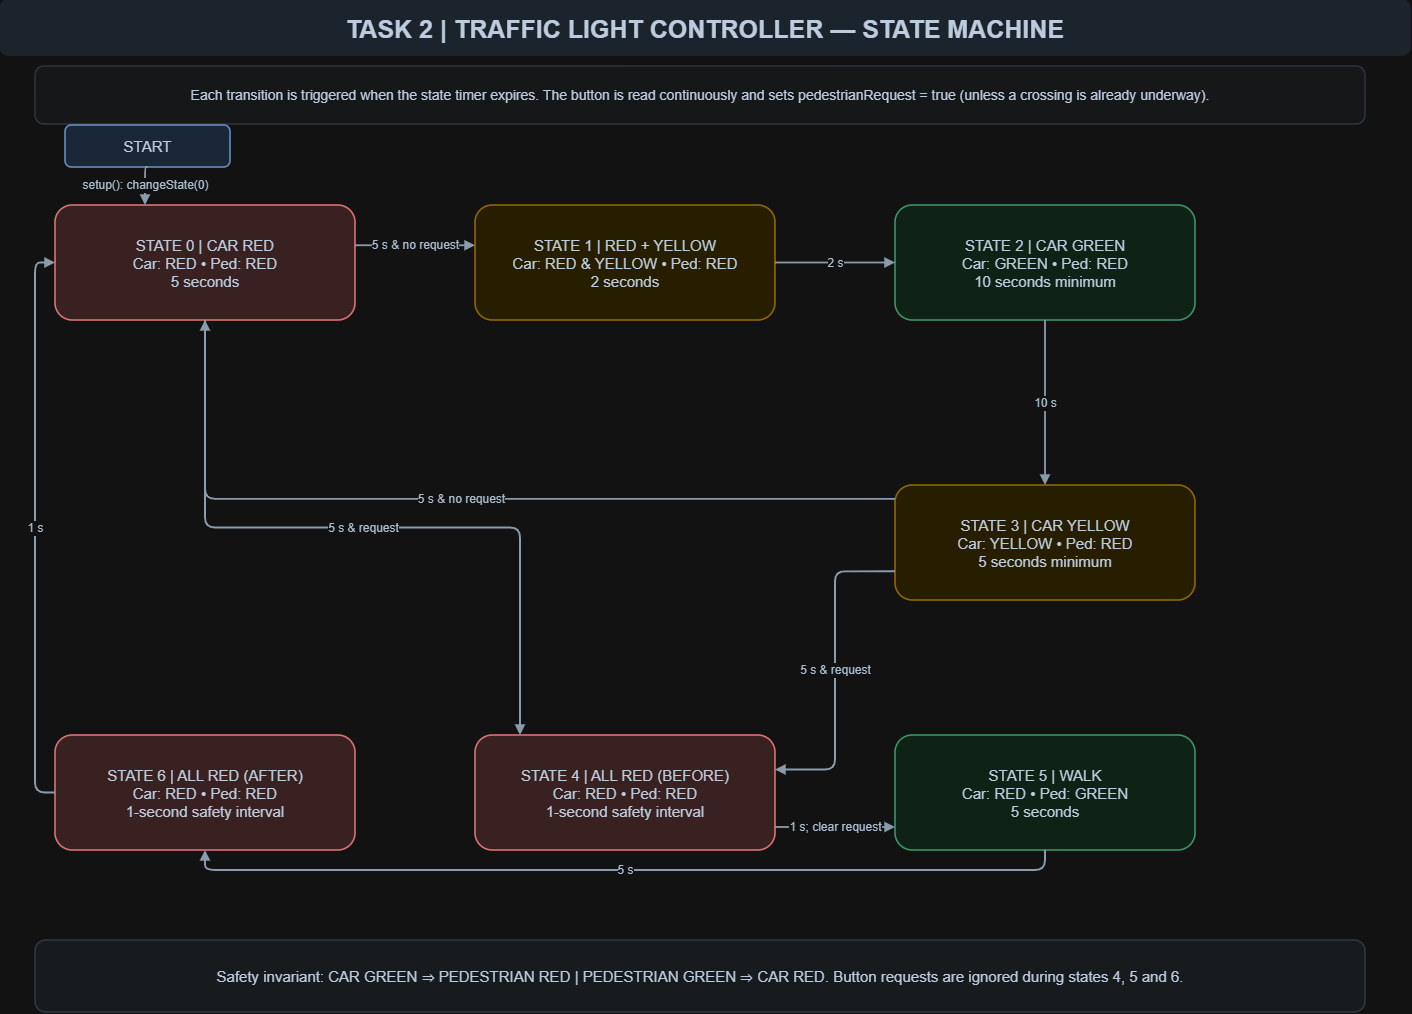

The diagram above was exported from draw.io. Its source (the exported page's mxGraphModel, read from the mxfile embedded in the PNG):
<mxGraphModel dx="2048" dy="1062" grid="1" gridSize="10" guides="1" tooltips="1" connect="1" arrows="1" fold="1" page="1" pageScale="1" pageWidth="1600" pageHeight="1120" math="0" shadow="0">
  <root>
    <mxCell id="0" />
    <mxCell id="1" parent="0" />
    <mxCell id="title" parent="1" style="rounded=1;whiteSpace=wrap;html=1;fillColor=#e4edf9;strokeColor=#e4edf9;fontColor=#192b40;fontFamily=Arial;fontSize=15;align=center;verticalAlign=middle;spacing=9;strokeWidth=1.6;fontSize=25;fontStyle=1;" value="TASK 2  |  TRAFFIC LIGHT CONTROLLER — STATE MACHINE" vertex="1">
      <mxGeometry height="55" width="1410" x="65" y="25" as="geometry" />
    </mxCell>
    <mxCell id="note" parent="1" style="rounded=1;whiteSpace=wrap;html=1;fillColor=#f8fafc;strokeColor=#d3dae4;fontColor=#192b40;fontFamily=Arial;fontSize=15;align=center;verticalAlign=middle;spacing=9;strokeWidth=1.6;fontSize=14;" value="Each transition is triggered when the state timer expires. The button is read continuously and sets pedestrianRequest = true (unless a crossing is already underway)." vertex="1">
      <mxGeometry height="58" width="1330" x="100" y="91" as="geometry" />
    </mxCell>
    <mxCell id="s0" parent="1" style="rounded=1;whiteSpace=wrap;html=1;fillColor=#fee2e2;strokeColor=#d65b5b;fontColor=#192b40;fontFamily=Arial;fontSize=15;align=center;verticalAlign=middle;spacing=9;strokeWidth=1.6;" value="STATE 0  |  CAR RED&lt;br&gt;Car: RED  •  Ped: RED&lt;br&gt;5 seconds" vertex="1">
      <mxGeometry height="115" width="300" x="120" y="230" as="geometry" />
    </mxCell>
    <mxCell id="s1" parent="1" style="rounded=1;whiteSpace=wrap;html=1;fillColor=#fef3c7;strokeColor=#c99828;fontColor=#192b40;fontFamily=Arial;fontSize=15;align=center;verticalAlign=middle;spacing=9;strokeWidth=1.6;" value="STATE 1  |  RED + YELLOW&lt;br&gt;Car: RED &amp;amp; YELLOW  •  Ped: RED&lt;br&gt;2 seconds" vertex="1">
      <mxGeometry height="115" width="300" x="540" y="230" as="geometry" />
    </mxCell>
    <mxCell id="s2" parent="1" style="rounded=1;whiteSpace=wrap;html=1;fillColor=#dff8e7;strokeColor=#3b9b6a;fontColor=#192b40;fontFamily=Arial;fontSize=15;align=center;verticalAlign=middle;spacing=9;strokeWidth=1.6;" value="STATE 2  |  CAR GREEN&lt;br&gt;Car: GREEN  •  Ped: RED&lt;br&gt;10 seconds minimum" vertex="1">
      <mxGeometry height="115" width="300" x="960" y="230" as="geometry" />
    </mxCell>
    <mxCell id="s3" parent="1" style="rounded=1;whiteSpace=wrap;html=1;fillColor=#fef3c7;strokeColor=#c99828;fontColor=#192b40;fontFamily=Arial;fontSize=15;align=center;verticalAlign=middle;spacing=9;strokeWidth=1.6;" value="STATE 3  |  CAR YELLOW&lt;br&gt;Car: YELLOW  •  Ped: RED&lt;br&gt;5 seconds minimum" vertex="1">
      <mxGeometry height="115" width="300" x="960" y="510" as="geometry" />
    </mxCell>
    <mxCell id="s4" parent="1" style="rounded=1;whiteSpace=wrap;html=1;fillColor=#fee2e2;strokeColor=#d65b5b;fontColor=#192b40;fontFamily=Arial;fontSize=15;align=center;verticalAlign=middle;spacing=9;strokeWidth=1.6;" value="STATE 4  |  ALL RED (BEFORE)&lt;br&gt;Car: RED  •  Ped: RED&lt;br&gt;1-second safety interval" vertex="1">
      <mxGeometry height="115" width="300" x="540" y="760" as="geometry" />
    </mxCell>
    <mxCell id="s5" parent="1" style="rounded=1;whiteSpace=wrap;html=1;fillColor=#dff8e7;strokeColor=#3b9b6a;fontColor=#192b40;fontFamily=Arial;fontSize=15;align=center;verticalAlign=middle;spacing=9;strokeWidth=1.6;" value="STATE 5  |  WALK&lt;br&gt;Car: RED  •  Ped: GREEN&lt;br&gt;5 seconds" vertex="1">
      <mxGeometry height="115" width="300" x="960" y="760" as="geometry" />
    </mxCell>
    <mxCell id="s6" parent="1" style="rounded=1;whiteSpace=wrap;html=1;fillColor=#fee2e2;strokeColor=#d65b5b;fontColor=#192b40;fontFamily=Arial;fontSize=15;align=center;verticalAlign=middle;spacing=9;strokeWidth=1.6;" value="STATE 6  |  ALL RED (AFTER)&lt;br&gt;Car: RED  •  Ped: RED&lt;br&gt;1-second safety interval" vertex="1">
      <mxGeometry height="115" width="300" x="120" y="760" as="geometry" />
    </mxCell>
    <mxCell id="init" parent="1" style="rounded=1;whiteSpace=wrap;html=1;fillColor=#dbeafe;strokeColor=#507bb2;fontColor=#192b40;fontFamily=Arial;fontSize=15;align=center;verticalAlign=middle;spacing=9;strokeWidth=1.6;" value="START" vertex="1">
      <mxGeometry height="42" width="165" x="130" y="150" as="geometry" />
    </mxCell>
    <mxCell id="start" edge="1" parent="1" source="init" style="edgeStyle=orthogonalEdgeStyle;rounded=1;orthogonalLoop=1;jettySize=auto;html=1;endArrow=block;endFill=1;strokeColor=#526579;fontColor=#283d54;fontSize=12;labelBackgroundColor=#ffffff;strokeWidth=1.8;exitX=0.5;exitY=1;entryX=0.3;entryY=0;" target="s0" value="setup(): changeState(0)">
      <mxGeometry relative="1" as="geometry" />
    </mxCell>
    <mxCell id="e01" edge="1" parent="1" source="s0" style="edgeStyle=orthogonalEdgeStyle;rounded=1;orthogonalLoop=1;jettySize=auto;html=1;endArrow=block;endFill=1;strokeColor=#526579;fontColor=#283d54;fontSize=12;labelBackgroundColor=#ffffff;strokeWidth=1.8;exitX=1;exitY=0.35;entryX=0;entryY=0.35;" target="s1" value="5 s &amp;amp; no request">
      <mxGeometry relative="1" as="geometry" />
    </mxCell>
    <mxCell id="e12" edge="1" parent="1" source="s1" style="edgeStyle=orthogonalEdgeStyle;rounded=1;orthogonalLoop=1;jettySize=auto;html=1;endArrow=block;endFill=1;strokeColor=#526579;fontColor=#283d54;fontSize=12;labelBackgroundColor=#ffffff;strokeWidth=1.8;exitX=1;exitY=0.5;entryX=0;entryY=0.5;" target="s2" value="2 s">
      <mxGeometry relative="1" as="geometry" />
    </mxCell>
    <mxCell id="e23" edge="1" parent="1" source="s2" style="edgeStyle=orthogonalEdgeStyle;rounded=1;orthogonalLoop=1;jettySize=auto;html=1;endArrow=block;endFill=1;strokeColor=#526579;fontColor=#283d54;fontSize=12;labelBackgroundColor=#ffffff;strokeWidth=1.8;exitX=0.5;exitY=1;entryX=0.5;entryY=0;" target="s3" value="10 s">
      <mxGeometry relative="1" as="geometry" />
    </mxCell>
    <mxCell id="e30" edge="1" parent="1" source="s3" style="edgeStyle=orthogonalEdgeStyle;rounded=1;orthogonalLoop=1;jettySize=auto;html=1;endArrow=block;endFill=1;strokeColor=#526579;fontColor=#283d54;fontSize=12;labelBackgroundColor=#ffffff;strokeWidth=1.8;exitX=0;exitY=0.12;entryX=0.5;entryY=1;" target="s0" value="5 s &amp;amp; no request">
      <mxGeometry relative="1" as="geometry" />
    </mxCell>
    <mxCell id="e34" edge="1" parent="1" source="s3" style="edgeStyle=orthogonalEdgeStyle;rounded=1;orthogonalLoop=1;jettySize=auto;html=1;endArrow=block;endFill=1;strokeColor=#526579;fontColor=#283d54;fontSize=12;labelBackgroundColor=#ffffff;strokeWidth=1.8;exitX=0;exitY=0.75;entryX=1;entryY=0.3;" target="s4" value="5 s &amp;amp; request">
      <mxGeometry relative="1" as="geometry" />
    </mxCell>
    <mxCell id="e04" edge="1" parent="1" source="s0" style="edgeStyle=orthogonalEdgeStyle;rounded=1;orthogonalLoop=1;jettySize=auto;html=1;endArrow=block;endFill=1;strokeColor=#526579;fontColor=#283d54;fontSize=12;labelBackgroundColor=#ffffff;strokeWidth=1.8;exitX=0.5;exitY=1;entryX=0.15;entryY=0;" target="s4" value="5 s &amp;amp; request">
      <mxGeometry relative="1" as="geometry" />
    </mxCell>
    <mxCell id="e45" edge="1" parent="1" source="s4" style="edgeStyle=orthogonalEdgeStyle;rounded=1;orthogonalLoop=1;jettySize=auto;html=1;endArrow=block;endFill=1;strokeColor=#526579;fontColor=#283d54;fontSize=12;labelBackgroundColor=#ffffff;strokeWidth=1.8;exitX=1;exitY=0.8;entryX=0;entryY=0.8;" target="s5" value="1 s; clear request">
      <mxGeometry relative="1" as="geometry" />
    </mxCell>
    <mxCell id="e56" edge="1" parent="1" source="s5" style="edgeStyle=orthogonalEdgeStyle;rounded=1;orthogonalLoop=1;jettySize=auto;html=1;endArrow=block;endFill=1;strokeColor=#526579;fontColor=#283d54;fontSize=12;labelBackgroundColor=#ffffff;strokeWidth=1.8;exitX=0.5;exitY=1;entryX=0.5;entryY=1;" target="s6" value="5 s">
      <mxGeometry relative="1" as="geometry" />
    </mxCell>
    <mxCell id="e60" edge="1" parent="1" source="s6" style="edgeStyle=orthogonalEdgeStyle;rounded=1;orthogonalLoop=1;jettySize=auto;html=1;endArrow=block;endFill=1;strokeColor=#526579;fontColor=#283d54;fontSize=12;labelBackgroundColor=#ffffff;strokeWidth=1.8;exitX=0;exitY=0.5;entryX=0;entryY=0.5;" target="s0" value="1 s">
      <mxGeometry relative="1" as="geometry" />
    </mxCell>
    <mxCell id="footer" parent="1" style="rounded=1;whiteSpace=wrap;html=1;fillColor=#f1f5f9;strokeColor=#ced7e2;fontColor=#192b40;fontFamily=Arial;fontSize=15;align=center;verticalAlign=middle;spacing=9;strokeWidth=1.6;fontSize=15;" value="Safety invariant: CAR GREEN ⇒ PEDESTRIAN RED  |  PEDESTRIAN GREEN ⇒ CAR RED.  Button requests are ignored during states 4, 5 and 6." vertex="1">
      <mxGeometry height="72" width="1330" x="100" y="965" as="geometry" />
    </mxCell>
  </root>
</mxGraphModel>